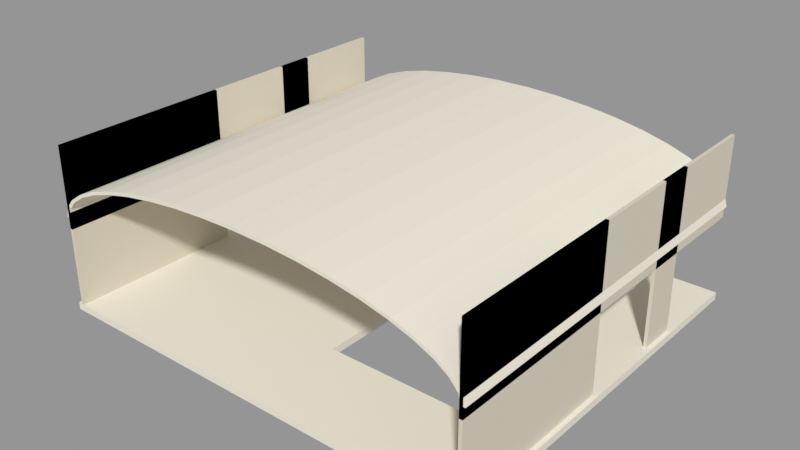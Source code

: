 # Source: VIC_B09_STAIR_HALL.blend  (saved by Blender 5.2.45; exported with 4.5.12 LTS)
import bpy
from mathutils import Matrix  # noqa: F401  (used for matrix-valued properties, if any)

bpy.ops.wm.read_factory_settings(use_empty=True)
scene = bpy.context.scene
scene.name = 'VIC_B09_STAIR_HALL'

# ---- collections
col_vic_b09_stair_hall = bpy.data.collections.new('VIC_B09_STAIR_HALL'); scene.collection.children.link(col_vic_b09_stair_hall)

# ---- materials (node trees are filled in below, after node groups)
mat_vic008_ivory = bpy.data.materials.new('VIC008_Ivory')
mat_vic008_ivory.diffuse_color = (0.8148, 0.7682, 0.6584, 1.0)
mat_vic008_stone = bpy.data.materials.new('VIC008_Stone')
mat_vic008_stone.diffuse_color = (0.6795, 0.624, 0.5089, 1.0)

# ---- material node trees
mat_vic008_ivory.use_nodes = True; mat_vic008_ivory.node_tree.nodes.clear()
_N = mat_vic008_ivory.node_tree.nodes; _L = mat_vic008_ivory.node_tree.links
n0 = _N.new('ShaderNodeBsdfPrincipled'); n0.name = 'Principled BSDF'; n0.location = (-200, 100)
n0.inputs[0].default_value = (0.8148, 0.7682, 0.6584, 1.0)
n0.inputs[2].default_value = 0.76
n0.inputs[10].default_value = 0.005
n1 = _N.new('ShaderNodeOutputMaterial'); n1.name = 'Material Output'; n1.location = (200, 100)
_L.new(n0.outputs[0], n1.inputs[0])
n1.is_active_output = True
mat_vic008_stone.use_nodes = True; mat_vic008_stone.node_tree.nodes.clear()
_N = mat_vic008_stone.node_tree.nodes; _L = mat_vic008_stone.node_tree.links
n0 = _N.new('ShaderNodeBsdfPrincipled'); n0.name = 'Principled BSDF'; n0.location = (-200, 100)
n0.inputs[0].default_value = (0.6795, 0.624, 0.5089, 1.0)
n0.inputs[2].default_value = 0.76
n0.inputs[10].default_value = 0.005
n1 = _N.new('ShaderNodeOutputMaterial'); n1.name = 'Material Output'; n1.location = (200, 100)
_L.new(n0.outputs[0], n1.inputs[0])
n1.is_active_output = True

# ---- meshes
me_vic_b09_stair_hall__floorwest__ivory_corrected_001 = bpy.data.meshes.new('VIC_B09_STAIR_HALL__FloorWest__Ivory_Corrected.001')
me_vic_b09_stair_hall__floorwest__ivory_corrected_001.from_pydata([(-30.0, 88.0, -1.0), (1.5, 88.0, -1.0), (1.5, 88.0, 0.0), (-30.0, 88.0, 0.0), (-30.0, 35.0, -1.0), (1.5, 35.0, -1.0), (1.5, 35.0, 0.0), (-30.0, 35.0, 0.0)], [], [(3, 1, 0), (5, 7, 4), (4, 3, 0), (2, 5, 1), (1, 4, 0), (7, 2, 3), (3, 2, 1), (5, 6, 7), (4, 7, 3), (2, 6, 5), (1, 5, 4), (7, 6, 2)])
me_vic_b09_stair_hall__floorwest__ivory_corrected_001.materials.append(mat_vic008_ivory)
me_vic_b09_stair_hall__floorwest__ivory_corrected_001.update()
me_vic_b09_stair_hall__flooreast__ivory_corrected_001 = bpy.data.meshes.new('VIC_B09_STAIR_HALL__FloorEast__Ivory_Corrected.001')
me_vic_b09_stair_hall__flooreast__ivory_corrected_001.from_pydata([(21.5, 88.0, -1.0), (30.0, 88.0, -1.0), (30.0, 88.0, 0.0), (21.5, 88.0, 0.0), (21.5, 35.0, -1.0), (30.0, 35.0, -1.0), (30.0, 35.0, 0.0), (21.5, 35.0, 0.0)], [], [(3, 1, 0), (5, 7, 4), (4, 3, 0), (2, 5, 1), (1, 4, 0), (7, 2, 3), (3, 2, 1), (5, 6, 7), (4, 7, 3), (2, 6, 5), (1, 5, 4), (7, 6, 2)])
me_vic_b09_stair_hall__flooreast__ivory_corrected_001.materials.append(mat_vic008_ivory)
me_vic_b09_stair_hall__flooreast__ivory_corrected_001.update()
me_vic_b09_stair_hall__floornorth__ivory_corrected_001 = bpy.data.meshes.new('VIC_B09_STAIR_HALL__FloorNorth__Ivory_Corrected.001')
me_vic_b09_stair_hall__floornorth__ivory_corrected_001.from_pydata([(1.5, 88.0, -1.0), (21.5, 88.0, -1.0), (21.5, 88.0, 0.0), (1.5, 88.0, 0.0), (1.5, 84.5, -1.0), (21.5, 84.5, -1.0), (21.5, 84.5, 0.0), (1.5, 84.5, 0.0)], [], [(3, 1, 0), (5, 7, 4), (4, 3, 0), (2, 5, 1), (1, 4, 0), (7, 2, 3), (3, 2, 1), (5, 6, 7), (4, 7, 3), (2, 6, 5), (1, 5, 4), (7, 6, 2)])
me_vic_b09_stair_hall__floornorth__ivory_corrected_001.materials.append(mat_vic008_ivory)
me_vic_b09_stair_hall__floornorth__ivory_corrected_001.update()
me_vic_b09_stair_hall__floorsouth__ivory_corrected_001 = bpy.data.meshes.new('VIC_B09_STAIR_HALL__FloorSouth__Ivory_Corrected.001')
me_vic_b09_stair_hall__floorsouth__ivory_corrected_001.from_pydata([(1.5, 47.5, -1.0), (21.5, 47.5, -1.0), (21.5, 47.5, 0.0), (1.5, 47.5, 0.0), (1.5, 35.0, -1.0), (21.5, 35.0, -1.0), (21.5, 35.0, 0.0), (1.5, 35.0, 0.0)], [], [(3, 1, 0), (5, 7, 4), (4, 3, 0), (2, 5, 1), (1, 4, 0), (7, 2, 3), (3, 2, 1), (5, 6, 7), (4, 7, 3), (2, 6, 5), (1, 5, 4), (7, 6, 2)])
me_vic_b09_stair_hall__floorsouth__ivory_corrected_001.materials.append(mat_vic008_ivory)
me_vic_b09_stair_hall__floorsouth__ivory_corrected_001.update()
me_vic_b09_stair_hall__ivory_corrected_001 = bpy.data.meshes.new('VIC_B09_STAIR_HALL__Ivory_Corrected.001')
me_vic_b09_stair_hall__ivory_corrected_001.from_pydata([(-29.2, 88.0, 12.0), (-28.84, 88.0, 13.25), (-27.77, 88.0, 14.47), (-26.02, 88.0, 15.63), (-23.62, 88.0, 16.7), (-20.65, 88.0, 17.66), (-17.16, 88.0, 18.47), (-13.26, 88.0, 19.13), (-9.023, 88.0, 19.61), (-4.568, 88.0, 19.9), (1.788e-15, 88.0, 20.0), (4.568, 88.0, 19.9), (9.023, 88.0, 19.61), (13.26, 88.0, 19.13), (17.16, 88.0, 18.47), (20.65, 88.0, 17.66), (23.62, 88.0, 16.7), (26.02, 88.0, 15.63), (27.77, 88.0, 14.47), (28.84, 88.0, 13.25), (29.2, 88.0, 12.0), (29.7, 88.0, 12.0), (29.33, 88.0, 13.33), (28.25, 88.0, 14.63), (26.46, 88.0, 15.86), (24.03, 88.0, 17.0), (21.0, 88.0, 18.01), (17.46, 88.0, 18.88), (13.48, 88.0, 19.57), (9.178, 88.0, 20.08), (4.646, 88.0, 20.4), (1.819e-15, 88.0, 20.5), (-4.646, 88.0, 20.4), (-9.178, 88.0, 20.08), (-13.48, 88.0, 19.57), (-17.46, 88.0, 18.88), (-21.0, 88.0, 18.01), (-24.03, 88.0, 17.0), (-26.46, 88.0, 15.86), (-28.25, 88.0, 14.63), (-29.33, 88.0, 13.33), (-29.7, 88.0, 12.0), (-29.2, 35.0, 12.0), (-28.84, 35.0, 13.25), (-27.77, 35.0, 14.47), (-26.02, 35.0, 15.63), (-23.62, 35.0, 16.7), (-20.65, 35.0, 17.66), (-17.16, 35.0, 18.47), (-13.26, 35.0, 19.13), (-9.023, 35.0, 19.61), (-4.568, 35.0, 19.9), (1.788e-15, 35.0, 20.0), (4.568, 35.0, 19.9), (9.023, 35.0, 19.61), (13.26, 35.0, 19.13), (17.16, 35.0, 18.47), (20.65, 35.0, 17.66), (23.62, 35.0, 16.7), (26.02, 35.0, 15.63), (27.77, 35.0, 14.47), (28.84, 35.0, 13.25), (29.2, 35.0, 12.0), (29.7, 35.0, 12.0), (29.33, 35.0, 13.33), (28.25, 35.0, 14.63), (26.46, 35.0, 15.86), (24.03, 35.0, 17.0), (21.0, 35.0, 18.01), (17.46, 35.0, 18.88), (13.48, 35.0, 19.57), (9.178, 35.0, 20.08), (4.646, 35.0, 20.4), (1.819e-15, 35.0, 20.5), (-4.646, 35.0, 20.4), (-9.178, 35.0, 20.08), (-13.48, 35.0, 19.57), (-17.46, 35.0, 18.88), (-21.0, 35.0, 18.01), (-24.03, 35.0, 17.0), (-26.46, 35.0, 15.86), (-28.25, 35.0, 14.63), (-29.33, 35.0, 13.33), (-29.7, 35.0, 12.0)], [], [(11, 10, 31), (73, 52, 53), (1, 42, 0), (2, 43, 1), (3, 44, 2), (4, 45, 3), (5, 46, 4), (6, 47, 5), (7, 48, 6), (8, 49, 7), (9, 50, 8), (10, 51, 9), (11, 52, 10), (12, 53, 11), (13, 54, 12), (14, 55, 13), (15, 56, 14), (16, 57, 15), (17, 58, 16), (18, 59, 17), (19, 60, 18), (20, 61, 19), (21, 62, 20), (22, 63, 21), (23, 64, 22), (24, 65, 23), (25, 66, 24), (26, 67, 25), (27, 68, 26), (28, 69, 27), (29, 70, 28), (30, 71, 29), (31, 72, 30), (32, 73, 31), (33, 74, 32), (34, 75, 33), (35, 76, 34), (36, 77, 35), (37, 78, 36), (38, 79, 37), (39, 80, 38), (40, 81, 39), (41, 82, 40), (0, 83, 41), (0, 41, 40), (40, 39, 1), (39, 38, 2), (38, 37, 3), (37, 36, 4), (3, 37, 4), (36, 35, 5), (35, 34, 6), (34, 33, 7), (33, 32, 8), (32, 31, 9), (31, 30, 11), (9, 31, 10), (30, 29, 12), (29, 28, 13), (28, 27, 14), (27, 26, 15), (14, 27, 15), (26, 25, 16), (25, 24, 17), (16, 25, 17), (24, 23, 18), (23, 22, 19), (18, 23, 19), (22, 21, 20), (22, 20, 19), (29, 13, 12), (13, 28, 14), (33, 8, 7), (1, 0, 40), (2, 1, 39), (3, 2, 38), (24, 18, 17), (26, 16, 15), (5, 4, 36), (6, 5, 35), (7, 6, 34), (9, 8, 32), (30, 12, 11), (83, 42, 82), (42, 43, 82), (80, 81, 44), (81, 82, 43), (44, 81, 43), (78, 79, 46), (79, 80, 45), (46, 79, 45), (76, 77, 48), (77, 78, 47), (74, 75, 50), (75, 76, 49), (50, 75, 49), (72, 73, 53), (73, 74, 51), (70, 71, 55), (71, 72, 54), (55, 71, 54), (68, 69, 57), (69, 70, 56), (66, 67, 59), (67, 68, 58), (64, 65, 61), (65, 66, 60), (62, 63, 64), (61, 62, 64), (69, 56, 57), (73, 51, 52), (51, 74, 50), (60, 61, 65), (80, 44, 45), (59, 60, 66), (58, 59, 67), (78, 46, 47), (57, 58, 68), (77, 47, 48), (55, 56, 70), (76, 48, 49), (53, 54, 72), (1, 43, 42), (2, 44, 43), (3, 45, 44), (4, 46, 45), (5, 47, 46), (6, 48, 47), (7, 49, 48), (8, 50, 49), (9, 51, 50), (10, 52, 51), (11, 53, 52), (12, 54, 53), (13, 55, 54), (14, 56, 55), (15, 57, 56), (16, 58, 57), (17, 59, 58), (18, 60, 59), (19, 61, 60), (20, 62, 61), (21, 63, 62), (22, 64, 63), (23, 65, 64), (24, 66, 65), (25, 67, 66), (26, 68, 67), (27, 69, 68), (28, 70, 69), (29, 71, 70), (30, 72, 71), (31, 73, 72), (32, 74, 73), (33, 75, 74), (34, 76, 75), (35, 77, 76), (36, 78, 77), (37, 79, 78), (38, 80, 79), (39, 81, 80), (40, 82, 81), (41, 83, 82), (0, 42, 83)])
me_vic_b09_stair_hall__ivory_corrected_001.materials.append(mat_vic008_ivory)
me_vic_b09_stair_hall__ivory_corrected_001.update()
me_vic_b09_stair_hall__stone_corrected_001 = bpy.data.meshes.new('VIC_B09_STAIR_HALL__Stone_Corrected.001')
me_vic_b09_stair_hall__stone_corrected_001.from_pydata([(-29.42, 88.0, 10.5), (-28.98, 88.0, 10.5), (-28.98, 88.0, 21.4), (-29.42, 88.0, 21.4), (-29.42, 35.0, 10.5), (-28.98, 35.0, 10.5), (-28.98, 35.0, 21.4), (-29.42, 35.0, 21.4), (-29.42, 76.0, 0.0), (-28.98, 76.0, 0.0), (-28.98, 76.0, 21.4), (-29.42, 76.0, 21.4), (-29.42, 71.0, 0.0), (-28.98, 71.0, 0.0), (-28.98, 71.0, 21.4), (-29.42, 71.0, 21.4), (-29.42, 59.0, 0.0), (-28.98, 59.0, 0.0), (-28.98, 59.0, 21.4), (-29.42, 59.0, 21.4), (-29.42, 35.0, 0.0), (-28.98, 35.0, 0.0), (-28.98, 35.0, 21.4), (-29.42, 35.0, 21.4), (28.98, 88.0, 10.5), (29.42, 88.0, 10.5), (29.42, 88.0, 21.4), (28.98, 88.0, 21.4), (28.98, 35.0, 10.5), (29.42, 35.0, 10.5), (29.42, 35.0, 21.4), (28.98, 35.0, 21.4), (28.98, 76.0, 0.0), (29.42, 76.0, 0.0), (29.42, 76.0, 21.4), (28.98, 76.0, 21.4), (28.98, 71.0, 0.0), (29.42, 71.0, 0.0), (29.42, 71.0, 21.4), (28.98, 71.0, 21.4), (28.98, 59.0, 0.0), (29.42, 59.0, 0.0), (29.42, 59.0, 21.4), (28.98, 59.0, 21.4), (28.98, 35.0, 0.0), (29.42, 35.0, 0.0), (29.42, 35.0, 21.4), (28.98, 35.0, 21.4)], [], [(3, 1, 0), (5, 7, 4), (4, 3, 0), (2, 5, 1), (1, 4, 0), (7, 2, 3), (11, 9, 8), (13, 15, 12), (12, 11, 8), (10, 13, 9), (9, 12, 8), (15, 10, 11), (19, 17, 16), (21, 23, 20), (20, 19, 16), (18, 21, 17), (17, 20, 16), (23, 18, 19), (27, 25, 24), (29, 31, 28), (28, 27, 24), (26, 29, 25), (25, 28, 24), (31, 26, 27), (35, 33, 32), (37, 39, 36), (36, 35, 32), (34, 37, 33), (33, 36, 32), (39, 34, 35), (43, 41, 40), (45, 47, 44), (44, 43, 40), (42, 45, 41), (41, 44, 40), (47, 42, 43), (3, 2, 1), (5, 6, 7), (4, 7, 3), (2, 6, 5), (1, 5, 4), (7, 6, 2), (11, 10, 9), (13, 14, 15), (12, 15, 11), (10, 14, 13), (9, 13, 12), (15, 14, 10), (19, 18, 17), (21, 22, 23), (20, 23, 19), (18, 22, 21), (17, 21, 20), (23, 22, 18), (27, 26, 25), (29, 30, 31), (28, 31, 27), (26, 30, 29), (25, 29, 28), (31, 30, 26), (35, 34, 33), (37, 38, 39), (36, 39, 35), (34, 38, 37), (33, 37, 36), (39, 38, 34), (43, 42, 41), (45, 46, 47), (44, 47, 43), (42, 46, 45), (41, 45, 44), (47, 46, 42)])
me_vic_b09_stair_hall__stone_corrected_001.materials.append(mat_vic008_stone)
me_vic_b09_stair_hall__stone_corrected_001.update()

# ---- objects
ob_vic_b09_stair_hall__floorwest__ivory = bpy.data.objects.new('VIC_B09_STAIR_HALL__FloorWest__Ivory', me_vic_b09_stair_hall__floorwest__ivory_corrected_001)
ob_vic_b09_stair_hall__flooreast__ivory = bpy.data.objects.new('VIC_B09_STAIR_HALL__FloorEast__Ivory', me_vic_b09_stair_hall__flooreast__ivory_corrected_001)
ob_vic_b09_stair_hall__floornorth__ivory = bpy.data.objects.new('VIC_B09_STAIR_HALL__FloorNorth__Ivory', me_vic_b09_stair_hall__floornorth__ivory_corrected_001)
ob_vic_b09_stair_hall__floorsouth__ivory = bpy.data.objects.new('VIC_B09_STAIR_HALL__FloorSouth__Ivory', me_vic_b09_stair_hall__floorsouth__ivory_corrected_001)
ob_vic_b09_stair_hall__ivory = bpy.data.objects.new('VIC_B09_STAIR_HALL__Ivory', me_vic_b09_stair_hall__ivory_corrected_001)
ob_vic_b09_stair_hall__stone = bpy.data.objects.new('VIC_B09_STAIR_HALL__Stone', me_vic_b09_stair_hall__stone_corrected_001)
ob_vic_b09_stair_hall__mountorigin = bpy.data.objects.new('VIC_B09_STAIR_HALL__MountOrigin', None)

# ---- transforms, parenting, visibility, modifiers, constraints
ob_vic_b09_stair_hall__floorwest__ivory.location = (0.0, 0.0, 0.0)
ob_vic_b09_stair_hall__flooreast__ivory.location = (0.0, 0.0, 0.0)
ob_vic_b09_stair_hall__floornorth__ivory.location = (0.0, 0.0, 0.0)
ob_vic_b09_stair_hall__floorsouth__ivory.location = (0.0, 0.0, 0.0)
ob_vic_b09_stair_hall__ivory.location = (0.0, 0.0, 0.0)
ob_vic_b09_stair_hall__stone.location = (0.0, 0.0, 0.0)
ob_vic_b09_stair_hall__mountorigin.location = (0.0, 0.0, 0.0)
ob_vic_b09_stair_hall__mountorigin.empty_display_size = 0.25

# ---- collection membership
col_vic_b09_stair_hall.objects.link(ob_vic_b09_stair_hall__floorwest__ivory)
col_vic_b09_stair_hall.objects.link(ob_vic_b09_stair_hall__flooreast__ivory)
col_vic_b09_stair_hall.objects.link(ob_vic_b09_stair_hall__floornorth__ivory)
col_vic_b09_stair_hall.objects.link(ob_vic_b09_stair_hall__floorsouth__ivory)
col_vic_b09_stair_hall.objects.link(ob_vic_b09_stair_hall__ivory)
col_vic_b09_stair_hall.objects.link(ob_vic_b09_stair_hall__stone)
col_vic_b09_stair_hall.objects.link(ob_vic_b09_stair_hall__mountorigin)

# ---- scene / render settings (as saved in the file)
scene.frame_start = 1; scene.frame_end = 250; scene.frame_set(1)
scene.render.engine = 'BLENDER_EEVEE_NEXT'
scene.render.image_settings.exr_codec = 'NONE'
scene.render.use_bake_clear = False
scene.render.bake_margin = 0
scene.render.bake_bias = 0.0
scene.render.bake_samples = 0
scene.render.simplify_subdivision_render = 0
scene.render.simplify_child_particles_render = 0.0
scene.render.compositor_device = 'GPU'
scene.eevee.use_volume_custom_range = False
scene.eevee.gtao_distance = 0.0
scene.eevee.use_fast_gi = False
scene.eevee.fast_gi_thickness_near = 0.1
scene.eevee.fast_gi_thickness_far = 0.0
scene.eevee.ray_tracing_options.screen_trace_thickness = 0.1
scene.view_settings.view_transform = 'Standard'
bpy.context.view_layer.update()

# ---- added for rendering (the .blend has no active camera and no usable light): camera, sun + grey world if the file has none
cam_auto = bpy.data.cameras.new('AutoCamera')
cam_auto.lens = 50.0
cam_auto.sensor_width = 36.0
cam_auto.clip_end = 1349.85
ob_auto_camera = bpy.data.objects.new('AutoCamera', cam_auto)
scene.collection.objects.link(ob_auto_camera)
ob_auto_camera.location = (76.9148, -30.7978, 71.7319)
ob_auto_camera.rotation_euler = (1.09748, -7.21219e-08, 0.694738)
scene.camera = ob_auto_camera
light_auto_sun = bpy.data.lights.new('AutoSun', 'SUN')
light_auto_sun.energy = 3.0
light_auto_sun.angle = 0.0523599
ob_auto_sun = bpy.data.objects.new('AutoSun', light_auto_sun)
scene.collection.objects.link(ob_auto_sun)
ob_auto_sun.rotation_euler = (0.872665, 0.174533, 0.523599)
if scene.world is None:
    world_auto = bpy.data.worlds.new('AutoWorld')
    world_auto.color = (0.3, 0.3, 0.3)
    scene.world = world_auto
bpy.context.view_layer.update()
